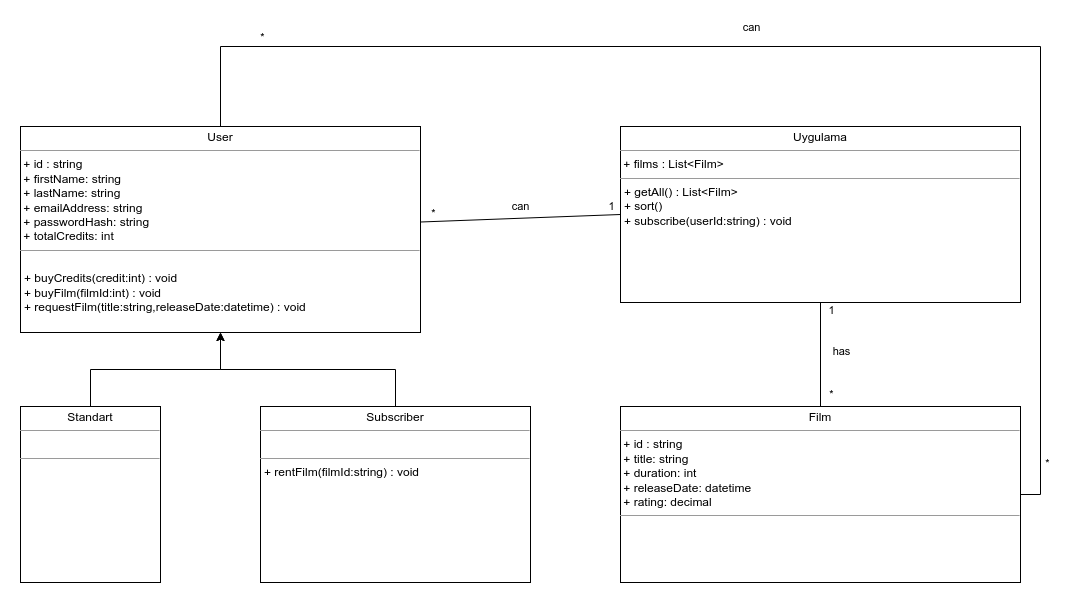

The diagram above was exported from draw.io. Its source (the exported page's mxGraphModel, read from the mxfile embedded in the PNG):
<mxGraphModel dx="1434" dy="1998" grid="1" gridSize="10" guides="1" tooltips="1" connect="1" arrows="1" fold="1" page="1" pageScale="1" pageWidth="827" pageHeight="1169" math="0" shadow="0">
  <root>
    <mxCell id="WIyWlLk6GJQsqaUBKTNV-0" />
    <mxCell id="WIyWlLk6GJQsqaUBKTNV-1" parent="WIyWlLk6GJQsqaUBKTNV-0" />
    <mxCell id="wPpqwddT9BiOdA5o4xfd-58" style="edgeStyle=orthogonalEdgeStyle;rounded=0;orthogonalLoop=1;jettySize=auto;html=1;entryX=0.5;entryY=1;entryDx=0;entryDy=0;endArrow=none;endFill=0;" edge="1" parent="WIyWlLk6GJQsqaUBKTNV-1" source="wPpqwddT9BiOdA5o4xfd-46" target="wPpqwddT9BiOdA5o4xfd-53">
      <mxGeometry relative="1" as="geometry" />
    </mxCell>
    <mxCell id="wPpqwddT9BiOdA5o4xfd-59" value="*" style="edgeLabel;html=1;align=center;verticalAlign=middle;resizable=0;points=[];" vertex="1" connectable="0" parent="wPpqwddT9BiOdA5o4xfd-58">
      <mxGeometry x="-0.7577" y="1" relative="1" as="geometry">
        <mxPoint x="11" as="offset" />
      </mxGeometry>
    </mxCell>
    <mxCell id="wPpqwddT9BiOdA5o4xfd-60" value="1" style="edgeLabel;html=1;align=center;verticalAlign=middle;resizable=0;points=[];" vertex="1" connectable="0" parent="wPpqwddT9BiOdA5o4xfd-58">
      <mxGeometry x="0.8654" y="-1" relative="1" as="geometry">
        <mxPoint x="9" as="offset" />
      </mxGeometry>
    </mxCell>
    <mxCell id="wPpqwddT9BiOdA5o4xfd-61" value="has" style="edgeLabel;html=1;align=center;verticalAlign=middle;resizable=0;points=[];" vertex="1" connectable="0" parent="wPpqwddT9BiOdA5o4xfd-58">
      <mxGeometry x="0.0731" y="2" relative="1" as="geometry">
        <mxPoint x="22" as="offset" />
      </mxGeometry>
    </mxCell>
    <mxCell id="wPpqwddT9BiOdA5o4xfd-46" value="&lt;p style=&quot;margin:0px;margin-top:4px;text-align:center;&quot;&gt;Film&lt;/p&gt;&lt;hr size=&quot;1&quot;&gt;&amp;nbsp;+ id : string&lt;br&gt;&amp;nbsp;+ title: string&lt;br&gt;&amp;nbsp;+ duration: int&lt;br&gt;&amp;nbsp;+ releaseDate: datetime&lt;br&gt;&amp;nbsp;+ rating: decimal&lt;br&gt;&lt;hr size=&quot;1&quot;&gt;&lt;p style=&quot;margin:0px;margin-left:4px;&quot;&gt;&lt;br&gt;&lt;/p&gt;" style="verticalAlign=top;align=left;overflow=fill;fontSize=12;fontFamily=Helvetica;html=1;whiteSpace=wrap;" vertex="1" parent="WIyWlLk6GJQsqaUBKTNV-1">
      <mxGeometry x="640" y="200" width="400" height="176" as="geometry" />
    </mxCell>
    <mxCell id="wPpqwddT9BiOdA5o4xfd-54" style="rounded=0;orthogonalLoop=1;jettySize=auto;html=1;entryX=0;entryY=0.5;entryDx=0;entryDy=0;endArrow=none;endFill=0;" edge="1" parent="WIyWlLk6GJQsqaUBKTNV-1" source="wPpqwddT9BiOdA5o4xfd-47" target="wPpqwddT9BiOdA5o4xfd-53">
      <mxGeometry relative="1" as="geometry" />
    </mxCell>
    <mxCell id="wPpqwddT9BiOdA5o4xfd-55" value="*" style="edgeLabel;html=1;align=center;verticalAlign=middle;resizable=0;points=[];" vertex="1" connectable="0" parent="wPpqwddT9BiOdA5o4xfd-54">
      <mxGeometry x="-0.8695" y="1" relative="1" as="geometry">
        <mxPoint y="-8" as="offset" />
      </mxGeometry>
    </mxCell>
    <mxCell id="wPpqwddT9BiOdA5o4xfd-56" value="1" style="edgeLabel;html=1;align=center;verticalAlign=middle;resizable=0;points=[];" vertex="1" connectable="0" parent="wPpqwddT9BiOdA5o4xfd-54">
      <mxGeometry x="0.9163" y="-1" relative="1" as="geometry">
        <mxPoint x="-1" y="-10" as="offset" />
      </mxGeometry>
    </mxCell>
    <mxCell id="wPpqwddT9BiOdA5o4xfd-57" value="can" style="edgeLabel;html=1;align=center;verticalAlign=middle;resizable=0;points=[];" vertex="1" connectable="0" parent="wPpqwddT9BiOdA5o4xfd-54">
      <mxGeometry x="-0.0404" y="-1" relative="1" as="geometry">
        <mxPoint x="4" y="-13" as="offset" />
      </mxGeometry>
    </mxCell>
    <mxCell id="wPpqwddT9BiOdA5o4xfd-62" style="edgeStyle=orthogonalEdgeStyle;rounded=0;orthogonalLoop=1;jettySize=auto;html=1;entryX=1;entryY=0.5;entryDx=0;entryDy=0;endArrow=none;endFill=0;" edge="1" parent="WIyWlLk6GJQsqaUBKTNV-1" source="wPpqwddT9BiOdA5o4xfd-47" target="wPpqwddT9BiOdA5o4xfd-46">
      <mxGeometry relative="1" as="geometry">
        <Array as="points">
          <mxPoint x="240" y="-160" />
          <mxPoint x="1060" y="-160" />
          <mxPoint x="1060" y="288" />
        </Array>
      </mxGeometry>
    </mxCell>
    <mxCell id="wPpqwddT9BiOdA5o4xfd-64" value="*" style="edgeLabel;html=1;align=center;verticalAlign=middle;resizable=0;points=[];" vertex="1" connectable="0" parent="wPpqwddT9BiOdA5o4xfd-62">
      <mxGeometry x="0.9234" y="-2" relative="1" as="geometry">
        <mxPoint x="8" as="offset" />
      </mxGeometry>
    </mxCell>
    <mxCell id="wPpqwddT9BiOdA5o4xfd-65" value="*" style="edgeLabel;html=1;align=center;verticalAlign=middle;resizable=0;points=[];" vertex="1" connectable="0" parent="wPpqwddT9BiOdA5o4xfd-62">
      <mxGeometry x="-0.8227" y="-1" relative="1" as="geometry">
        <mxPoint y="-11" as="offset" />
      </mxGeometry>
    </mxCell>
    <mxCell id="wPpqwddT9BiOdA5o4xfd-66" value="can" style="edgeLabel;html=1;align=center;verticalAlign=middle;resizable=0;points=[];" vertex="1" connectable="0" parent="wPpqwddT9BiOdA5o4xfd-62">
      <mxGeometry x="-0.143" y="2" relative="1" as="geometry">
        <mxPoint x="24" y="-18" as="offset" />
      </mxGeometry>
    </mxCell>
    <mxCell id="wPpqwddT9BiOdA5o4xfd-47" value="&lt;p style=&quot;margin:0px;margin-top:4px;text-align:center;&quot;&gt;User&lt;/p&gt;&lt;hr size=&quot;1&quot;&gt;&amp;nbsp;+ id : string&lt;br&gt;&amp;nbsp;+ firstName: string&lt;br&gt;&amp;nbsp;+ lastName: string&lt;br&gt;&amp;nbsp;+ emailAddress: string&lt;br&gt;&amp;nbsp;+ passwordHash: string&lt;br&gt;&amp;nbsp;+ totalCredits: int&lt;br&gt;&lt;hr size=&quot;1&quot;&gt;&lt;p style=&quot;margin:0px;margin-left:4px;&quot;&gt;&lt;br&gt;+ buyCredits(credit:int) : void&lt;/p&gt;&lt;p style=&quot;margin:0px;margin-left:4px;&quot;&gt;+ buyFilm(filmId:int) : void&lt;/p&gt;&lt;p style=&quot;margin:0px;margin-left:4px;&quot;&gt;+ requestFilm(title:string,releaseDate:datetime) : void&lt;br&gt;&lt;/p&gt;" style="verticalAlign=top;align=left;overflow=fill;fontSize=12;fontFamily=Helvetica;html=1;whiteSpace=wrap;" vertex="1" parent="WIyWlLk6GJQsqaUBKTNV-1">
      <mxGeometry x="40" y="-80" width="400" height="206" as="geometry" />
    </mxCell>
    <mxCell id="wPpqwddT9BiOdA5o4xfd-51" style="edgeStyle=orthogonalEdgeStyle;rounded=0;orthogonalLoop=1;jettySize=auto;html=1;entryX=0.5;entryY=1;entryDx=0;entryDy=0;" edge="1" parent="WIyWlLk6GJQsqaUBKTNV-1" source="wPpqwddT9BiOdA5o4xfd-48" target="wPpqwddT9BiOdA5o4xfd-47">
      <mxGeometry relative="1" as="geometry" />
    </mxCell>
    <mxCell id="wPpqwddT9BiOdA5o4xfd-48" value="&lt;p style=&quot;margin:0px;margin-top:4px;text-align:center;&quot;&gt;Standart&lt;/p&gt;&lt;hr size=&quot;1&quot;&gt;&amp;nbsp;&lt;br&gt;&lt;hr size=&quot;1&quot;&gt;&lt;p style=&quot;margin:0px;margin-left:4px;&quot;&gt;&lt;br&gt;&lt;/p&gt;" style="verticalAlign=top;align=left;overflow=fill;fontSize=12;fontFamily=Helvetica;html=1;whiteSpace=wrap;" vertex="1" parent="WIyWlLk6GJQsqaUBKTNV-1">
      <mxGeometry x="40" y="200" width="140" height="176" as="geometry" />
    </mxCell>
    <mxCell id="wPpqwddT9BiOdA5o4xfd-52" style="edgeStyle=orthogonalEdgeStyle;rounded=0;orthogonalLoop=1;jettySize=auto;html=1;entryX=0.5;entryY=1;entryDx=0;entryDy=0;" edge="1" parent="WIyWlLk6GJQsqaUBKTNV-1" source="wPpqwddT9BiOdA5o4xfd-50" target="wPpqwddT9BiOdA5o4xfd-47">
      <mxGeometry relative="1" as="geometry" />
    </mxCell>
    <mxCell id="wPpqwddT9BiOdA5o4xfd-50" value="&lt;p style=&quot;margin:0px;margin-top:4px;text-align:center;&quot;&gt;Subscriber&lt;/p&gt;&lt;hr size=&quot;1&quot;&gt;&amp;nbsp;&lt;br&gt;&lt;hr size=&quot;1&quot;&gt;&lt;p style=&quot;margin:0px;margin-left:4px;&quot;&gt;+ rentFilm(filmId:string) : void&lt;/p&gt;" style="verticalAlign=top;align=left;overflow=fill;fontSize=12;fontFamily=Helvetica;html=1;whiteSpace=wrap;" vertex="1" parent="WIyWlLk6GJQsqaUBKTNV-1">
      <mxGeometry x="280" y="200" width="270" height="176" as="geometry" />
    </mxCell>
    <mxCell id="wPpqwddT9BiOdA5o4xfd-53" value="&lt;p style=&quot;margin:0px;margin-top:4px;text-align:center;&quot;&gt;Uygulama&lt;/p&gt;&lt;hr size=&quot;1&quot;&gt;&amp;nbsp;+ films : List&amp;lt;Film&amp;gt;&lt;br&gt;&lt;hr size=&quot;1&quot;&gt;&lt;p style=&quot;margin:0px;margin-left:4px;&quot;&gt;+ getAll() : List&amp;lt;Film&amp;gt;&lt;br&gt;+ sort()&amp;nbsp;&lt;/p&gt;&lt;p style=&quot;margin:0px;margin-left:4px;&quot;&gt;+ subscribe(userId:string) : void&lt;br&gt;&lt;/p&gt;" style="verticalAlign=top;align=left;overflow=fill;fontSize=12;fontFamily=Helvetica;html=1;whiteSpace=wrap;" vertex="1" parent="WIyWlLk6GJQsqaUBKTNV-1">
      <mxGeometry x="640" y="-80" width="400" height="176" as="geometry" />
    </mxCell>
  </root>
</mxGraphModel>